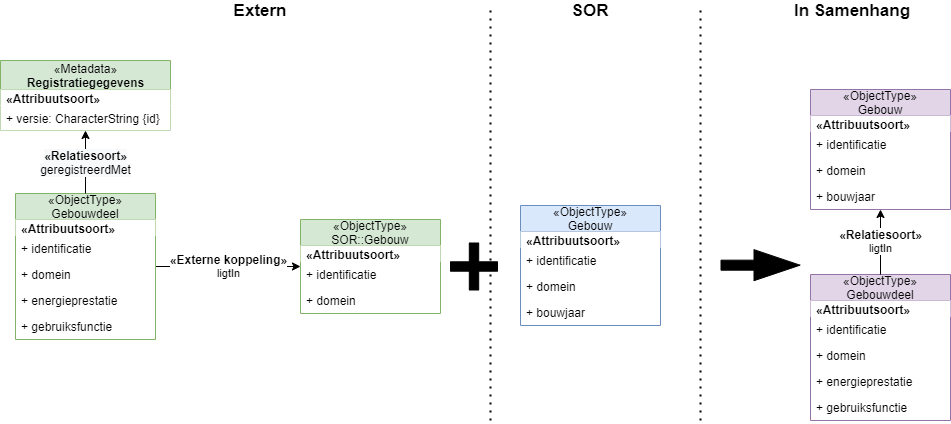

The diagram above was exported from draw.io. Its source (the exported page's mxGraphModel, read from the mxfile embedded in the PNG):
<mxGraphModel dx="2796" dy="1271" grid="1" gridSize="10" guides="1" tooltips="1" connect="1" arrows="1" fold="1" page="1" pageScale="1" pageWidth="850" pageHeight="1100" math="0" shadow="0">
  <root>
    <mxCell id="0" />
    <mxCell id="1" parent="0" />
    <mxCell id="2" value="&lt;b style=&quot;font-size: 12px&quot;&gt;«Externe koppeling»&lt;br&gt;&lt;/b&gt;ligtIn" style="edgeStyle=none;rounded=0;orthogonalLoop=1;jettySize=auto;html=1;strokeColor=#000000;" parent="1" source="3" target="9" edge="1">
      <mxGeometry relative="1" as="geometry" />
    </mxCell>
    <mxCell id="3" value="«ObjectType»&#10;Gebouwdeel" style="swimlane;fontStyle=0;childLayout=stackLayout;horizontal=1;startSize=26;fillColor=#d5e8d4;horizontalStack=0;resizeParent=1;resizeParentMax=0;resizeLast=0;collapsible=1;marginBottom=0;strokeColor=#82b366;" parent="1" vertex="1">
      <mxGeometry x="-495" y="323" width="140" height="146" as="geometry" />
    </mxCell>
    <mxCell id="4" value="&lt;span style=&quot;text-align: center&quot;&gt;&lt;b&gt;«Attribuutsoort»&lt;/b&gt;&lt;/span&gt;" style="text;html=1;align=left;verticalAlign=middle;spacingLeft=4;spacingRight=4;overflow=hidden;rotatable=0;points=[[0,0.5],[1,0.5]];portConstraint=eastwest;fillColor=#ffffff;" parent="3" vertex="1">
      <mxGeometry y="26" width="140" height="16" as="geometry" />
    </mxCell>
    <mxCell id="5" value="+ identificatie" style="text;strokeColor=none;fillColor=none;align=left;verticalAlign=top;spacingLeft=4;spacingRight=4;overflow=hidden;rotatable=0;points=[[0,0.5],[1,0.5]];portConstraint=eastwest;" parent="3" vertex="1">
      <mxGeometry y="42" width="140" height="26" as="geometry" />
    </mxCell>
    <mxCell id="6" value="+ domein" style="text;strokeColor=none;fillColor=none;align=left;verticalAlign=top;spacingLeft=4;spacingRight=4;overflow=hidden;rotatable=0;points=[[0,0.5],[1,0.5]];portConstraint=eastwest;" parent="3" vertex="1">
      <mxGeometry y="68" width="140" height="26" as="geometry" />
    </mxCell>
    <mxCell id="7" value="+ energieprestatie" style="text;strokeColor=none;fillColor=none;align=left;verticalAlign=top;spacingLeft=4;spacingRight=4;overflow=hidden;rotatable=0;points=[[0,0.5],[1,0.5]];portConstraint=eastwest;" parent="3" vertex="1">
      <mxGeometry y="94" width="140" height="26" as="geometry" />
    </mxCell>
    <mxCell id="8" value="+ gebruiksfunctie" style="text;strokeColor=none;fillColor=none;align=left;verticalAlign=top;spacingLeft=4;spacingRight=4;overflow=hidden;rotatable=0;points=[[0,0.5],[1,0.5]];portConstraint=eastwest;" parent="3" vertex="1">
      <mxGeometry y="120" width="140" height="26" as="geometry" />
    </mxCell>
    <mxCell id="9" value="«ObjectType»&#10;SOR::Gebouw" style="swimlane;fontStyle=0;childLayout=stackLayout;horizontal=1;startSize=26;fillColor=#d5e8d4;horizontalStack=0;resizeParent=1;resizeParentMax=0;resizeLast=0;collapsible=1;marginBottom=0;strokeColor=#82b366;" parent="1" vertex="1">
      <mxGeometry x="-210" y="349" width="140" height="94" as="geometry" />
    </mxCell>
    <mxCell id="10" value="&lt;span style=&quot;text-align: center&quot;&gt;&lt;b&gt;«Attribuutsoort»&lt;/b&gt;&lt;/span&gt;" style="text;html=1;align=left;verticalAlign=middle;spacingLeft=4;spacingRight=4;overflow=hidden;rotatable=0;points=[[0,0.5],[1,0.5]];portConstraint=eastwest;fillColor=#ffffff;" parent="9" vertex="1">
      <mxGeometry y="26" width="140" height="16" as="geometry" />
    </mxCell>
    <mxCell id="11" value="+ identificatie" style="text;strokeColor=none;fillColor=none;align=left;verticalAlign=top;spacingLeft=4;spacingRight=4;overflow=hidden;rotatable=0;points=[[0,0.5],[1,0.5]];portConstraint=eastwest;" parent="9" vertex="1">
      <mxGeometry y="42" width="140" height="26" as="geometry" />
    </mxCell>
    <mxCell id="12" value="+ domein" style="text;strokeColor=none;fillColor=none;align=left;verticalAlign=top;spacingLeft=4;spacingRight=4;overflow=hidden;rotatable=0;points=[[0,0.5],[1,0.5]];portConstraint=eastwest;" parent="9" vertex="1">
      <mxGeometry y="68" width="140" height="26" as="geometry" />
    </mxCell>
    <mxCell id="13" value="&lt;span style=&quot;font-size: 12px ; background-color: rgb(248 , 249 , 250)&quot;&gt;&lt;b&gt;«Relatiesoort»&lt;br&gt;&lt;/b&gt;&lt;/span&gt;&lt;span style=&quot;font-size: 12px ; background-color: rgb(248 , 249 , 250)&quot;&gt;geregistreerdMet&lt;/span&gt;" style="rounded=0;orthogonalLoop=1;jettySize=auto;html=1;" parent="1" source="3" target="14" edge="1">
      <mxGeometry relative="1" as="geometry">
        <mxPoint x="-885.0571065989848" y="188.5" as="targetPoint" />
        <mxPoint x="-415" y="280" as="sourcePoint" />
      </mxGeometry>
    </mxCell>
    <mxCell id="14" value="&lt;span style=&quot;font-weight: 400&quot;&gt;«Metadata»&lt;/span&gt;&lt;br style=&quot;font-weight: 400&quot;&gt;Registratiegegevens" style="swimlane;fontStyle=1;align=center;verticalAlign=middle;childLayout=stackLayout;horizontal=1;startSize=29;horizontalStack=0;resizeParent=1;resizeParentMax=0;resizeLast=0;collapsible=0;marginBottom=0;html=1;fillColor=#d5e8d4;strokeColor=#82b366;" parent="1" vertex="1">
      <mxGeometry x="-510" y="190" width="170" height="70" as="geometry" />
    </mxCell>
    <mxCell id="15" value="&lt;span style=&quot;text-align: center&quot;&gt;&lt;b&gt;«Attribuutsoort»&lt;/b&gt;&lt;/span&gt;" style="text;html=1;align=left;verticalAlign=middle;spacingLeft=4;spacingRight=4;overflow=hidden;rotatable=0;points=[[0,0.5],[1,0.5]];portConstraint=eastwest;fillColor=#ffffff;" parent="14" vertex="1">
      <mxGeometry y="29" width="170" height="16" as="geometry" />
    </mxCell>
    <mxCell id="16" value="+ versie: CharacterString {id}" style="text;html=1;align=left;verticalAlign=middle;spacingLeft=4;spacingRight=4;overflow=hidden;rotatable=0;points=[[0,0.5],[1,0.5]];portConstraint=eastwest;fillColor=#ffffff;" parent="14" vertex="1">
      <mxGeometry y="45" width="170" height="25" as="geometry" />
    </mxCell>
    <mxCell id="17" value="" style="shape=flexArrow;endArrow=classic;html=1;endSize=15;strokeColor=#000000;fillColor=#000000;" parent="1" edge="1">
      <mxGeometry width="50" height="50" relative="1" as="geometry">
        <mxPoint x="210" y="394.66" as="sourcePoint" />
        <mxPoint x="290" y="394.66" as="targetPoint" />
      </mxGeometry>
    </mxCell>
    <mxCell id="18" value="«ObjectType»&#10;Gebouw" style="swimlane;fontStyle=0;childLayout=stackLayout;horizontal=1;startSize=26;fillColor=#e1d5e7;horizontalStack=0;resizeParent=1;resizeParentMax=0;resizeLast=0;collapsible=1;marginBottom=0;strokeColor=#9673a6;" parent="1" vertex="1">
      <mxGeometry x="300" y="219" width="140" height="120" as="geometry" />
    </mxCell>
    <mxCell id="19" value="&lt;span style=&quot;text-align: center&quot;&gt;&lt;b&gt;«Attribuutsoort»&lt;/b&gt;&lt;/span&gt;" style="text;html=1;align=left;verticalAlign=middle;spacingLeft=4;spacingRight=4;overflow=hidden;rotatable=0;points=[[0,0.5],[1,0.5]];portConstraint=eastwest;fillColor=#ffffff;" parent="18" vertex="1">
      <mxGeometry y="26" width="140" height="16" as="geometry" />
    </mxCell>
    <mxCell id="20" value="+ identificatie" style="text;strokeColor=none;fillColor=none;align=left;verticalAlign=top;spacingLeft=4;spacingRight=4;overflow=hidden;rotatable=0;points=[[0,0.5],[1,0.5]];portConstraint=eastwest;" parent="18" vertex="1">
      <mxGeometry y="42" width="140" height="26" as="geometry" />
    </mxCell>
    <mxCell id="21" value="+ domein" style="text;strokeColor=none;fillColor=none;align=left;verticalAlign=top;spacingLeft=4;spacingRight=4;overflow=hidden;rotatable=0;points=[[0,0.5],[1,0.5]];portConstraint=eastwest;" parent="18" vertex="1">
      <mxGeometry y="68" width="140" height="26" as="geometry" />
    </mxCell>
    <mxCell id="22" value="+ bouwjaar" style="text;strokeColor=none;fillColor=none;align=left;verticalAlign=top;spacingLeft=4;spacingRight=4;overflow=hidden;rotatable=0;points=[[0,0.5],[1,0.5]];portConstraint=eastwest;fontStyle=0" parent="18" vertex="1">
      <mxGeometry y="94" width="140" height="26" as="geometry" />
    </mxCell>
    <mxCell id="23" value="«ObjectType»&#10;Gebouwdeel" style="swimlane;fontStyle=0;childLayout=stackLayout;horizontal=1;startSize=26;fillColor=#e1d5e7;horizontalStack=0;resizeParent=1;resizeParentMax=0;resizeLast=0;collapsible=1;marginBottom=0;strokeColor=#9673a6;" parent="1" vertex="1">
      <mxGeometry x="300" y="404" width="140" height="146" as="geometry" />
    </mxCell>
    <mxCell id="24" value="&lt;span style=&quot;text-align: center&quot;&gt;&lt;b&gt;«Attribuutsoort»&lt;/b&gt;&lt;/span&gt;" style="text;html=1;align=left;verticalAlign=middle;spacingLeft=4;spacingRight=4;overflow=hidden;rotatable=0;points=[[0,0.5],[1,0.5]];portConstraint=eastwest;fillColor=#ffffff;" parent="23" vertex="1">
      <mxGeometry y="26" width="140" height="16" as="geometry" />
    </mxCell>
    <mxCell id="25" value="+ identificatie" style="text;strokeColor=none;fillColor=none;align=left;verticalAlign=top;spacingLeft=4;spacingRight=4;overflow=hidden;rotatable=0;points=[[0,0.5],[1,0.5]];portConstraint=eastwest;" parent="23" vertex="1">
      <mxGeometry y="42" width="140" height="26" as="geometry" />
    </mxCell>
    <mxCell id="26" value="+ domein" style="text;strokeColor=none;fillColor=none;align=left;verticalAlign=top;spacingLeft=4;spacingRight=4;overflow=hidden;rotatable=0;points=[[0,0.5],[1,0.5]];portConstraint=eastwest;" parent="23" vertex="1">
      <mxGeometry y="68" width="140" height="26" as="geometry" />
    </mxCell>
    <mxCell id="27" value="+ energieprestatie" style="text;strokeColor=none;fillColor=none;align=left;verticalAlign=top;spacingLeft=4;spacingRight=4;overflow=hidden;rotatable=0;points=[[0,0.5],[1,0.5]];portConstraint=eastwest;" parent="23" vertex="1">
      <mxGeometry y="94" width="140" height="26" as="geometry" />
    </mxCell>
    <mxCell id="28" value="+ gebruiksfunctie" style="text;strokeColor=none;fillColor=none;align=left;verticalAlign=top;spacingLeft=4;spacingRight=4;overflow=hidden;rotatable=0;points=[[0,0.5],[1,0.5]];portConstraint=eastwest;" parent="23" vertex="1">
      <mxGeometry y="120" width="140" height="26" as="geometry" />
    </mxCell>
    <mxCell id="29" value="&lt;b style=&quot;font-size: 12px&quot;&gt;«Relatiesoort»&lt;br&gt;&lt;/b&gt;ligtIn" style="edgeStyle=none;rounded=0;orthogonalLoop=1;jettySize=auto;html=1;strokeColor=#000000;" parent="1" source="23" target="18" edge="1">
      <mxGeometry relative="1" as="geometry">
        <mxPoint x="205" y="389" as="sourcePoint" />
        <mxPoint x="335" y="389" as="targetPoint" />
      </mxGeometry>
    </mxCell>
    <mxCell id="45" value="«ObjectType»&#10;Gebouw" style="swimlane;fontStyle=0;childLayout=stackLayout;horizontal=1;startSize=26;fillColor=#dae8fc;horizontalStack=0;resizeParent=1;resizeParentMax=0;resizeLast=0;collapsible=1;marginBottom=0;strokeColor=#6c8ebf;" vertex="1" parent="1">
      <mxGeometry x="10" y="335" width="140" height="120" as="geometry" />
    </mxCell>
    <mxCell id="46" value="&lt;span style=&quot;text-align: center&quot;&gt;&lt;b&gt;«Attribuutsoort»&lt;/b&gt;&lt;/span&gt;" style="text;html=1;align=left;verticalAlign=middle;spacingLeft=4;spacingRight=4;overflow=hidden;rotatable=0;points=[[0,0.5],[1,0.5]];portConstraint=eastwest;fillColor=#ffffff;" vertex="1" parent="45">
      <mxGeometry y="26" width="140" height="16" as="geometry" />
    </mxCell>
    <mxCell id="47" value="+ identificatie" style="text;strokeColor=none;fillColor=none;align=left;verticalAlign=top;spacingLeft=4;spacingRight=4;overflow=hidden;rotatable=0;points=[[0,0.5],[1,0.5]];portConstraint=eastwest;" vertex="1" parent="45">
      <mxGeometry y="42" width="140" height="26" as="geometry" />
    </mxCell>
    <mxCell id="48" value="+ domein" style="text;strokeColor=none;fillColor=none;align=left;verticalAlign=top;spacingLeft=4;spacingRight=4;overflow=hidden;rotatable=0;points=[[0,0.5],[1,0.5]];portConstraint=eastwest;" vertex="1" parent="45">
      <mxGeometry y="68" width="140" height="26" as="geometry" />
    </mxCell>
    <mxCell id="49" value="+ bouwjaar" style="text;strokeColor=none;fillColor=none;align=left;verticalAlign=top;spacingLeft=4;spacingRight=4;overflow=hidden;rotatable=0;points=[[0,0.5],[1,0.5]];portConstraint=eastwest;fontStyle=0" vertex="1" parent="45">
      <mxGeometry y="94" width="140" height="26" as="geometry" />
    </mxCell>
    <mxCell id="50" value="" style="endArrow=none;dashed=1;html=1;dashPattern=1 3;strokeWidth=2;endSize=15;fillColor=#000000;" edge="1" parent="1">
      <mxGeometry width="50" height="50" relative="1" as="geometry">
        <mxPoint x="-20" y="550" as="sourcePoint" />
        <mxPoint x="-20" y="140" as="targetPoint" />
      </mxGeometry>
    </mxCell>
    <mxCell id="51" value="&lt;font style=&quot;font-size: 17px&quot;&gt;Extern&lt;/font&gt;" style="text;html=1;strokeColor=none;fillColor=none;align=center;verticalAlign=middle;whiteSpace=wrap;rounded=0;fontStyle=1" vertex="1" parent="1">
      <mxGeometry x="-270" y="130" width="40" height="20" as="geometry" />
    </mxCell>
    <mxCell id="52" value="&lt;font style=&quot;font-size: 17px&quot;&gt;SOR&lt;/font&gt;" style="text;html=1;strokeColor=none;fillColor=none;align=center;verticalAlign=middle;whiteSpace=wrap;rounded=0;fontStyle=1" vertex="1" parent="1">
      <mxGeometry x="60" y="130" width="40" height="20" as="geometry" />
    </mxCell>
    <mxCell id="53" value="" style="endArrow=none;dashed=1;html=1;dashPattern=1 3;strokeWidth=2;endSize=15;fillColor=#000000;" edge="1" parent="1">
      <mxGeometry width="50" height="50" relative="1" as="geometry">
        <mxPoint x="190" y="550" as="sourcePoint" />
        <mxPoint x="190" y="140" as="targetPoint" />
      </mxGeometry>
    </mxCell>
    <mxCell id="54" value="&lt;font style=&quot;font-size: 17px&quot;&gt;In Samenhang&lt;/font&gt;" style="text;html=1;strokeColor=none;fillColor=none;align=center;verticalAlign=middle;whiteSpace=wrap;rounded=0;fontStyle=1" vertex="1" parent="1">
      <mxGeometry x="282" y="130" width="120" height="20" as="geometry" />
    </mxCell>
    <mxCell id="55" value="" style="shape=cross;whiteSpace=wrap;html=1;fillColor=#000000;" vertex="1" parent="1">
      <mxGeometry x="-60" y="372.5" width="47" height="47" as="geometry" />
    </mxCell>
  </root>
</mxGraphModel>